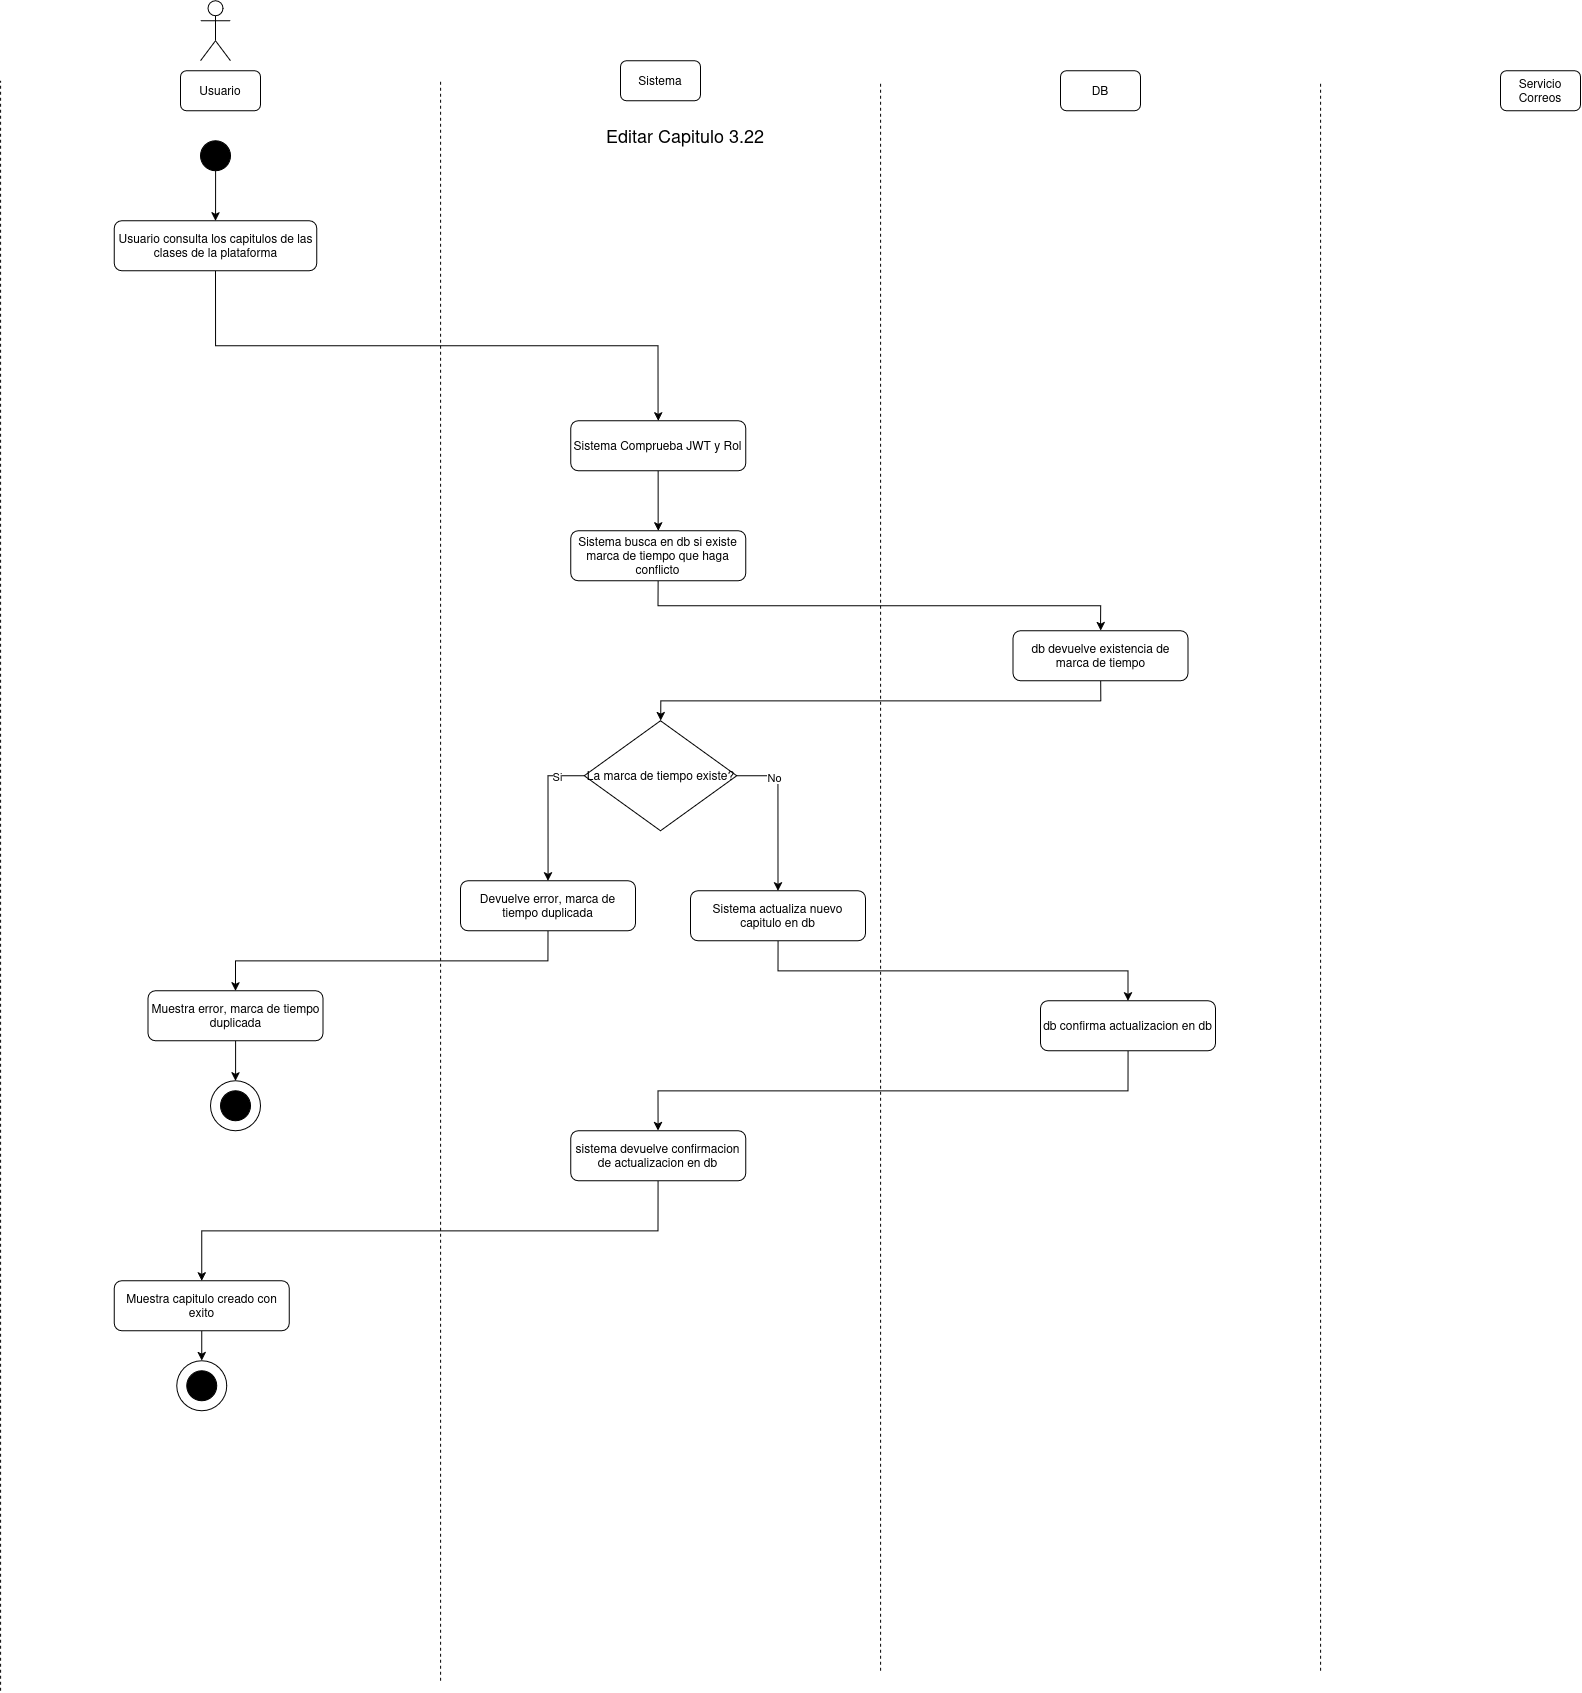

The diagram above was exported from draw.io. Its source (the exported page's mxGraphModel, read from the mxfile embedded in the PNG):
<mxGraphModel dx="3013" dy="1767" grid="1" gridSize="10" guides="1" tooltips="1" connect="1" arrows="1" fold="1" page="1" pageScale="1" pageWidth="850" pageHeight="1100" math="0" shadow="0">
  <root>
    <mxCell id="yCISVH_GGcVWQE51DezQ-0" />
    <mxCell id="yCISVH_GGcVWQE51DezQ-1" parent="yCISVH_GGcVWQE51DezQ-0" />
    <mxCell id="yCISVH_GGcVWQE51DezQ-2" parent="yCISVH_GGcVWQE51DezQ-1" style="shape=umlActor;verticalLabelPosition=bottom;verticalAlign=top;html=1;outlineConnect=0;" value="" vertex="1">
      <mxGeometry height="60" width="30" x="230" y="40" as="geometry" />
    </mxCell>
    <mxCell id="yCISVH_GGcVWQE51DezQ-3" parent="yCISVH_GGcVWQE51DezQ-1" style="rounded=1;whiteSpace=wrap;html=1;" value="Usuario" vertex="1">
      <mxGeometry height="40" width="80" x="210" y="110" as="geometry" />
    </mxCell>
    <mxCell id="yCISVH_GGcVWQE51DezQ-4" parent="yCISVH_GGcVWQE51DezQ-1" style="rounded=1;whiteSpace=wrap;html=1;" value="Sistema" vertex="1">
      <mxGeometry height="40" width="80" x="650" y="100" as="geometry" />
    </mxCell>
    <mxCell id="yCISVH_GGcVWQE51DezQ-5" parent="yCISVH_GGcVWQE51DezQ-1" style="rounded=1;whiteSpace=wrap;html=1;" value="DB" vertex="1">
      <mxGeometry height="40" width="80" x="1090" y="110" as="geometry" />
    </mxCell>
    <mxCell id="yCISVH_GGcVWQE51DezQ-6" parent="yCISVH_GGcVWQE51DezQ-1" style="rounded=1;whiteSpace=wrap;html=1;" value="Servicio Correos" vertex="1">
      <mxGeometry height="40" width="80" x="1530" y="110" as="geometry" />
    </mxCell>
    <mxCell id="yCISVH_GGcVWQE51DezQ-7" edge="1" parent="yCISVH_GGcVWQE51DezQ-1" style="endArrow=none;dashed=1;html=1;rounded=0;" value="">
      <mxGeometry height="50" relative="1" width="50" as="geometry">
        <mxPoint x="30" y="1730" as="sourcePoint" />
        <mxPoint x="30" y="120" as="targetPoint" />
      </mxGeometry>
    </mxCell>
    <mxCell id="yCISVH_GGcVWQE51DezQ-8" edge="1" parent="yCISVH_GGcVWQE51DezQ-1" style="endArrow=none;dashed=1;html=1;rounded=0;" value="">
      <mxGeometry height="50" relative="1" width="50" as="geometry">
        <mxPoint x="470" y="1720" as="sourcePoint" />
        <mxPoint x="470" y="120" as="targetPoint" />
      </mxGeometry>
    </mxCell>
    <mxCell id="yCISVH_GGcVWQE51DezQ-9" edge="1" parent="yCISVH_GGcVWQE51DezQ-1" style="endArrow=none;dashed=1;html=1;rounded=0;" value="">
      <mxGeometry height="50" relative="1" width="50" as="geometry">
        <mxPoint x="910" y="1710" as="sourcePoint" />
        <mxPoint x="910" y="120" as="targetPoint" />
      </mxGeometry>
    </mxCell>
    <mxCell id="yCISVH_GGcVWQE51DezQ-10" edge="1" parent="yCISVH_GGcVWQE51DezQ-1" style="endArrow=none;dashed=1;html=1;rounded=0;" value="">
      <mxGeometry height="50" relative="1" width="50" as="geometry">
        <mxPoint x="1350" y="1710" as="sourcePoint" />
        <mxPoint x="1350" y="120" as="targetPoint" />
      </mxGeometry>
    </mxCell>
    <mxCell id="yCISVH_GGcVWQE51DezQ-11" parent="yCISVH_GGcVWQE51DezQ-1" style="ellipse;whiteSpace=wrap;html=1;aspect=fixed;strokeColor=#000000;fillColor=#000000;" value="" vertex="1">
      <mxGeometry height="30" width="30" x="230" y="180" as="geometry" />
    </mxCell>
    <mxCell id="yCISVH_GGcVWQE51DezQ-12" parent="yCISVH_GGcVWQE51DezQ-1" style="text;html=1;whiteSpace=wrap;strokeColor=none;fillColor=none;align=center;verticalAlign=middle;rounded=0;" value="&lt;div&gt;&lt;font style=&quot;font-size: 18px;&quot;&gt;Editar Capitulo 3.22&lt;/font&gt;&lt;/div&gt;" vertex="1">
      <mxGeometry height="30" width="450" x="490" y="160" as="geometry" />
    </mxCell>
    <mxCell id="yCISVH_GGcVWQE51DezQ-13" edge="1" parent="yCISVH_GGcVWQE51DezQ-1" source="yCISVH_GGcVWQE51DezQ-14" style="edgeStyle=orthogonalEdgeStyle;rounded=0;orthogonalLoop=1;jettySize=auto;html=1;entryX=0.5;entryY=0;entryDx=0;entryDy=0;exitX=0.5;exitY=1;exitDx=0;exitDy=0;" target="yCISVH_GGcVWQE51DezQ-16">
      <mxGeometry relative="1" as="geometry">
        <mxPoint x="250" y="440" as="sourcePoint" />
      </mxGeometry>
    </mxCell>
    <mxCell id="yCISVH_GGcVWQE51DezQ-14" parent="yCISVH_GGcVWQE51DezQ-1" style="rounded=1;whiteSpace=wrap;html=1;" value="Usuario consulta los capitulos de las clases de la plataforma" vertex="1">
      <mxGeometry height="50" width="202.5" x="143.71" y="260" as="geometry" />
    </mxCell>
    <mxCell id="yCISVH_GGcVWQE51DezQ-15" edge="1" parent="yCISVH_GGcVWQE51DezQ-1" source="yCISVH_GGcVWQE51DezQ-16" style="edgeStyle=orthogonalEdgeStyle;rounded=0;orthogonalLoop=1;jettySize=auto;html=1;entryX=0.5;entryY=0;entryDx=0;entryDy=0;" target="yCISVH_GGcVWQE51DezQ-18">
      <mxGeometry relative="1" as="geometry" />
    </mxCell>
    <mxCell id="yCISVH_GGcVWQE51DezQ-16" parent="yCISVH_GGcVWQE51DezQ-1" style="rounded=1;whiteSpace=wrap;html=1;" value="Sistema Comprueba JWT y Rol" vertex="1">
      <mxGeometry height="50" width="175" x="600.04" y="460" as="geometry" />
    </mxCell>
    <mxCell id="yCISVH_GGcVWQE51DezQ-17" edge="1" parent="yCISVH_GGcVWQE51DezQ-1" source="yCISVH_GGcVWQE51DezQ-18" style="edgeStyle=orthogonalEdgeStyle;rounded=0;orthogonalLoop=1;jettySize=auto;html=1;entryX=0.5;entryY=0;entryDx=0;entryDy=0;exitX=0.5;exitY=1;exitDx=0;exitDy=0;" target="yCISVH_GGcVWQE51DezQ-20">
      <mxGeometry relative="1" as="geometry" />
    </mxCell>
    <mxCell id="yCISVH_GGcVWQE51DezQ-18" parent="yCISVH_GGcVWQE51DezQ-1" style="rounded=1;whiteSpace=wrap;html=1;" value="Sistema busca en db si existe marca de tiempo que haga conflicto" vertex="1">
      <mxGeometry height="50" width="175" x="600.04" y="570" as="geometry" />
    </mxCell>
    <mxCell id="yCISVH_GGcVWQE51DezQ-19" edge="1" parent="yCISVH_GGcVWQE51DezQ-1" source="yCISVH_GGcVWQE51DezQ-20" style="edgeStyle=orthogonalEdgeStyle;rounded=0;orthogonalLoop=1;jettySize=auto;html=1;exitX=0.5;exitY=1;exitDx=0;exitDy=0;entryX=0.5;entryY=0;entryDx=0;entryDy=0;" target="yCISVH_GGcVWQE51DezQ-32">
      <mxGeometry relative="1" as="geometry">
        <mxPoint x="640" y="770" as="targetPoint" />
      </mxGeometry>
    </mxCell>
    <mxCell id="yCISVH_GGcVWQE51DezQ-20" parent="yCISVH_GGcVWQE51DezQ-1" style="rounded=1;whiteSpace=wrap;html=1;" value="db devuelve existencia de marca de tiempo" vertex="1">
      <mxGeometry height="50" width="175" x="1042.5" y="670" as="geometry" />
    </mxCell>
    <mxCell id="yCISVH_GGcVWQE51DezQ-21" parent="yCISVH_GGcVWQE51DezQ-1" style="rounded=1;whiteSpace=wrap;html=1;" value="sistema devuelve confirmacion de actualizacion en db" vertex="1">
      <mxGeometry height="50" width="175" x="600.04" y="1170" as="geometry" />
    </mxCell>
    <mxCell id="yCISVH_GGcVWQE51DezQ-22" edge="1" parent="yCISVH_GGcVWQE51DezQ-1" source="yCISVH_GGcVWQE51DezQ-21" style="edgeStyle=orthogonalEdgeStyle;rounded=0;orthogonalLoop=1;jettySize=auto;html=1;entryX=0.5;entryY=0;entryDx=0;entryDy=0;exitX=0.5;exitY=1;exitDx=0;exitDy=0;" target="yCISVH_GGcVWQE51DezQ-24">
      <mxGeometry relative="1" as="geometry">
        <mxPoint x="673.79" y="1270" as="sourcePoint" />
      </mxGeometry>
    </mxCell>
    <mxCell id="yCISVH_GGcVWQE51DezQ-23" edge="1" parent="yCISVH_GGcVWQE51DezQ-1" source="yCISVH_GGcVWQE51DezQ-24" style="edgeStyle=orthogonalEdgeStyle;rounded=0;orthogonalLoop=1;jettySize=auto;html=1;entryX=0.5;entryY=0;entryDx=0;entryDy=0;" target="yCISVH_GGcVWQE51DezQ-25">
      <mxGeometry relative="1" as="geometry" />
    </mxCell>
    <mxCell id="yCISVH_GGcVWQE51DezQ-24" parent="yCISVH_GGcVWQE51DezQ-1" style="rounded=1;whiteSpace=wrap;html=1;" value="Muestra capitulo creado con exito" vertex="1">
      <mxGeometry height="50" width="175" x="143.70999999999998" y="1320" as="geometry" />
    </mxCell>
    <mxCell id="yCISVH_GGcVWQE51DezQ-25" parent="yCISVH_GGcVWQE51DezQ-1" style="ellipse;whiteSpace=wrap;html=1;aspect=fixed;" value="" vertex="1">
      <mxGeometry height="50" width="50" x="206.24999999999997" y="1400" as="geometry" />
    </mxCell>
    <mxCell id="yCISVH_GGcVWQE51DezQ-26" parent="yCISVH_GGcVWQE51DezQ-1" style="ellipse;whiteSpace=wrap;html=1;aspect=fixed;strokeColor=#000000;fillColor=#000000;" value="" vertex="1">
      <mxGeometry height="30" width="30" x="216.24999999999997" y="1410" as="geometry" />
    </mxCell>
    <mxCell id="yCISVH_GGcVWQE51DezQ-27" edge="1" parent="yCISVH_GGcVWQE51DezQ-1" source="yCISVH_GGcVWQE51DezQ-11" style="edgeStyle=orthogonalEdgeStyle;rounded=0;orthogonalLoop=1;jettySize=auto;html=1;entryX=0.5;entryY=0;entryDx=0;entryDy=0;exitX=0.5;exitY=1;exitDx=0;exitDy=0;" target="yCISVH_GGcVWQE51DezQ-14">
      <mxGeometry relative="1" as="geometry">
        <mxPoint x="244.96000000000004" y="310" as="sourcePoint" />
      </mxGeometry>
    </mxCell>
    <mxCell id="yCISVH_GGcVWQE51DezQ-28" edge="1" parent="yCISVH_GGcVWQE51DezQ-1" source="yCISVH_GGcVWQE51DezQ-32" style="edgeStyle=orthogonalEdgeStyle;rounded=0;orthogonalLoop=1;jettySize=auto;html=1;entryX=0.5;entryY=0;entryDx=0;entryDy=0;exitX=1;exitY=0.5;exitDx=0;exitDy=0;" target="yCISVH_GGcVWQE51DezQ-40">
      <mxGeometry relative="1" as="geometry" />
    </mxCell>
    <mxCell id="yCISVH_GGcVWQE51DezQ-29" connectable="0" parent="yCISVH_GGcVWQE51DezQ-28" style="edgeLabel;html=1;align=center;verticalAlign=middle;resizable=0;points=[];" value="No" vertex="1">
      <mxGeometry relative="1" x="-0.5104" y="-1" as="geometry">
        <mxPoint x="-1" as="offset" />
      </mxGeometry>
    </mxCell>
    <mxCell id="yCISVH_GGcVWQE51DezQ-30" edge="1" parent="yCISVH_GGcVWQE51DezQ-1" source="yCISVH_GGcVWQE51DezQ-32" style="edgeStyle=orthogonalEdgeStyle;rounded=0;orthogonalLoop=1;jettySize=auto;html=1;entryX=0.5;entryY=0;entryDx=0;entryDy=0;exitX=0;exitY=0.5;exitDx=0;exitDy=0;" target="yCISVH_GGcVWQE51DezQ-34">
      <mxGeometry relative="1" as="geometry" />
    </mxCell>
    <mxCell id="yCISVH_GGcVWQE51DezQ-31" connectable="0" parent="yCISVH_GGcVWQE51DezQ-30" style="edgeLabel;html=1;align=center;verticalAlign=middle;resizable=0;points=[];" value="Si" vertex="1">
      <mxGeometry relative="1" x="-0.6212" as="geometry">
        <mxPoint x="-1" as="offset" />
      </mxGeometry>
    </mxCell>
    <mxCell id="yCISVH_GGcVWQE51DezQ-32" parent="yCISVH_GGcVWQE51DezQ-1" style="rhombus;whiteSpace=wrap;html=1;" value="La marca de tiempo existe?" vertex="1">
      <mxGeometry height="110" width="152.5" x="613.75" y="760" as="geometry" />
    </mxCell>
    <mxCell id="yCISVH_GGcVWQE51DezQ-33" edge="1" parent="yCISVH_GGcVWQE51DezQ-1" source="yCISVH_GGcVWQE51DezQ-34" style="edgeStyle=orthogonalEdgeStyle;rounded=0;orthogonalLoop=1;jettySize=auto;html=1;entryX=0.5;entryY=0;entryDx=0;entryDy=0;exitX=0.5;exitY=1;exitDx=0;exitDy=0;" target="yCISVH_GGcVWQE51DezQ-36">
      <mxGeometry relative="1" as="geometry" />
    </mxCell>
    <mxCell id="yCISVH_GGcVWQE51DezQ-34" parent="yCISVH_GGcVWQE51DezQ-1" style="rounded=1;whiteSpace=wrap;html=1;" value="Devuelve error, marca de tiempo duplicada" vertex="1">
      <mxGeometry height="50" width="175" x="490" y="920" as="geometry" />
    </mxCell>
    <mxCell id="yCISVH_GGcVWQE51DezQ-35" edge="1" parent="yCISVH_GGcVWQE51DezQ-1" source="yCISVH_GGcVWQE51DezQ-36" style="edgeStyle=orthogonalEdgeStyle;rounded=0;orthogonalLoop=1;jettySize=auto;html=1;entryX=0.5;entryY=0;entryDx=0;entryDy=0;" target="yCISVH_GGcVWQE51DezQ-37">
      <mxGeometry relative="1" as="geometry" />
    </mxCell>
    <mxCell id="yCISVH_GGcVWQE51DezQ-36" parent="yCISVH_GGcVWQE51DezQ-1" style="rounded=1;whiteSpace=wrap;html=1;" value="Muestra error, marca de tiempo duplicada" vertex="1">
      <mxGeometry height="50" width="175" x="177.5" y="1030" as="geometry" />
    </mxCell>
    <mxCell id="yCISVH_GGcVWQE51DezQ-37" parent="yCISVH_GGcVWQE51DezQ-1" style="ellipse;whiteSpace=wrap;html=1;aspect=fixed;" value="" vertex="1">
      <mxGeometry height="50" width="50" x="240" y="1120" as="geometry" />
    </mxCell>
    <mxCell id="yCISVH_GGcVWQE51DezQ-38" parent="yCISVH_GGcVWQE51DezQ-1" style="ellipse;whiteSpace=wrap;html=1;aspect=fixed;strokeColor=#000000;fillColor=#000000;" value="" vertex="1">
      <mxGeometry height="30" width="30" x="250" y="1130" as="geometry" />
    </mxCell>
    <mxCell id="yCISVH_GGcVWQE51DezQ-39" edge="1" parent="yCISVH_GGcVWQE51DezQ-1" source="yCISVH_GGcVWQE51DezQ-40" style="edgeStyle=orthogonalEdgeStyle;rounded=0;orthogonalLoop=1;jettySize=auto;html=1;exitX=0.5;exitY=1;exitDx=0;exitDy=0;" target="yCISVH_GGcVWQE51DezQ-42">
      <mxGeometry relative="1" as="geometry" />
    </mxCell>
    <mxCell id="yCISVH_GGcVWQE51DezQ-40" parent="yCISVH_GGcVWQE51DezQ-1" style="rounded=1;whiteSpace=wrap;html=1;" value="Sistema actualiza nuevo capitulo en db" vertex="1">
      <mxGeometry height="50" width="175" x="720" y="930" as="geometry" />
    </mxCell>
    <mxCell id="yCISVH_GGcVWQE51DezQ-41" edge="1" parent="yCISVH_GGcVWQE51DezQ-1" source="yCISVH_GGcVWQE51DezQ-42" style="edgeStyle=orthogonalEdgeStyle;rounded=0;orthogonalLoop=1;jettySize=auto;html=1;entryX=0.5;entryY=0;entryDx=0;entryDy=0;exitX=0.5;exitY=1;exitDx=0;exitDy=0;" target="yCISVH_GGcVWQE51DezQ-21">
      <mxGeometry relative="1" as="geometry" />
    </mxCell>
    <mxCell id="yCISVH_GGcVWQE51DezQ-42" parent="yCISVH_GGcVWQE51DezQ-1" style="rounded=1;whiteSpace=wrap;html=1;" value="db confirma actualizacion en db" vertex="1">
      <mxGeometry height="50" width="175" x="1070" y="1040" as="geometry" />
    </mxCell>
  </root>
</mxGraphModel>